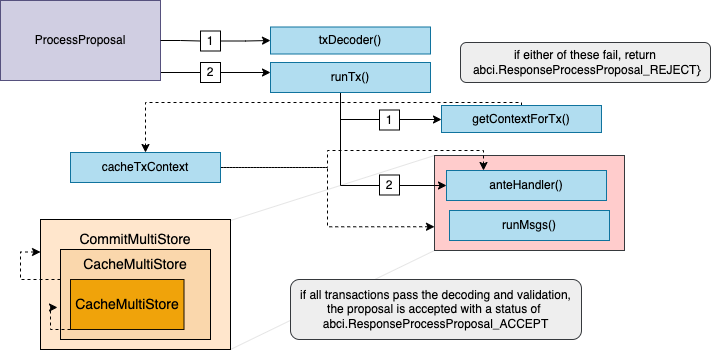

The diagram above was exported from draw.io. Its source (the exported page's mxGraphModel, read from the mxfile embedded in the PNG):
<mxGraphModel dx="1159" dy="581" grid="1" gridSize="10" guides="1" tooltips="1" connect="1" arrows="1" fold="1" page="1" pageScale="1" pageWidth="827" pageHeight="1169" math="0" shadow="0">
  <root>
    <mxCell id="r2ubKH5xU8bu_UgOBEPd-0" />
    <mxCell id="r2ubKH5xU8bu_UgOBEPd-1" parent="r2ubKH5xU8bu_UgOBEPd-0" />
    <mxCell id="r2ubKH5xU8bu_UgOBEPd-4" value="" style="rounded=0;whiteSpace=wrap;html=1;fontSize=12;fillColor=#ffcccc;strokeColor=#36393d;" vertex="1" parent="r2ubKH5xU8bu_UgOBEPd-1">
      <mxGeometry x="474" y="223" width="190" height="95" as="geometry" />
    </mxCell>
    <mxCell id="r2ubKH5xU8bu_UgOBEPd-5" style="edgeStyle=orthogonalEdgeStyle;rounded=0;orthogonalLoop=1;jettySize=auto;html=1;entryX=0;entryY=0.5;entryDx=0;entryDy=0;fontSize=12;startArrow=none;" edge="1" parent="r2ubKH5xU8bu_UgOBEPd-1" source="r2ubKH5xU8bu_UgOBEPd-22" target="r2ubKH5xU8bu_UgOBEPd-9">
      <mxGeometry relative="1" as="geometry" />
    </mxCell>
    <mxCell id="ZMT217k-EhN4CUNd7i_W-4" style="edgeStyle=orthogonalEdgeStyle;rounded=0;orthogonalLoop=1;jettySize=auto;html=1;fontSize=14;" edge="1" parent="r2ubKH5xU8bu_UgOBEPd-1" source="r2ubKH5xU8bu_UgOBEPd-6">
      <mxGeometry relative="1" as="geometry">
        <mxPoint x="310" y="140" as="targetPoint" />
        <Array as="points">
          <mxPoint x="310" y="140" />
          <mxPoint x="310" y="140" />
        </Array>
      </mxGeometry>
    </mxCell>
    <mxCell id="r2ubKH5xU8bu_UgOBEPd-6" value="ProcessProposal" style="rounded=0;whiteSpace=wrap;html=1;fontSize=12;fillColor=#d0cee2;strokeColor=#56517e;" vertex="1" parent="r2ubKH5xU8bu_UgOBEPd-1">
      <mxGeometry x="40" y="68" width="160" height="80" as="geometry" />
    </mxCell>
    <mxCell id="r2ubKH5xU8bu_UgOBEPd-9" value="txDecoder()" style="rounded=0;whiteSpace=wrap;html=1;fontSize=12;fillColor=#b1ddf0;strokeColor=#10739e;" vertex="1" parent="r2ubKH5xU8bu_UgOBEPd-1">
      <mxGeometry x="310" y="94.5" width="160" height="27" as="geometry" />
    </mxCell>
    <mxCell id="ebZgVzc7GZGLZR8WhExF-1" style="edgeStyle=orthogonalEdgeStyle;rounded=0;orthogonalLoop=1;jettySize=auto;html=1;fontSize=14;" edge="1" parent="r2ubKH5xU8bu_UgOBEPd-1" source="r2ubKH5xU8bu_UgOBEPd-16" target="ebZgVzc7GZGLZR8WhExF-0">
      <mxGeometry relative="1" as="geometry">
        <Array as="points">
          <mxPoint x="380" y="187" />
        </Array>
      </mxGeometry>
    </mxCell>
    <mxCell id="ebZgVzc7GZGLZR8WhExF-2" style="edgeStyle=orthogonalEdgeStyle;rounded=0;orthogonalLoop=1;jettySize=auto;html=1;entryX=0;entryY=0.5;entryDx=0;entryDy=0;fontSize=14;" edge="1" parent="r2ubKH5xU8bu_UgOBEPd-1" source="r2ubKH5xU8bu_UgOBEPd-16" target="r2ubKH5xU8bu_UgOBEPd-30">
      <mxGeometry relative="1" as="geometry">
        <Array as="points">
          <mxPoint x="380" y="253" />
        </Array>
      </mxGeometry>
    </mxCell>
    <mxCell id="r2ubKH5xU8bu_UgOBEPd-16" value="runTx()" style="rounded=0;whiteSpace=wrap;html=1;fontSize=12;fillColor=#b1ddf0;strokeColor=#10739e;" vertex="1" parent="r2ubKH5xU8bu_UgOBEPd-1">
      <mxGeometry x="310" y="130" width="160" height="30" as="geometry" />
    </mxCell>
    <mxCell id="r2ubKH5xU8bu_UgOBEPd-17" value="if either of these fail, return&lt;br&gt;&amp;nbsp;abci.ResponseProcessProposal_REJECT}" style="rounded=1;whiteSpace=wrap;html=1;fontSize=12;fillColor=#eeeeee;strokeColor=#36393d;" vertex="1" parent="r2ubKH5xU8bu_UgOBEPd-1">
      <mxGeometry x="500" y="110" width="250" height="40" as="geometry" />
    </mxCell>
    <mxCell id="r2ubKH5xU8bu_UgOBEPd-21" value="" style="edgeStyle=orthogonalEdgeStyle;rounded=0;orthogonalLoop=1;jettySize=auto;html=1;entryX=0;entryY=0.5;entryDx=0;entryDy=0;fontSize=12;endArrow=none;" edge="1" parent="r2ubKH5xU8bu_UgOBEPd-1" source="r2ubKH5xU8bu_UgOBEPd-6" target="r2ubKH5xU8bu_UgOBEPd-22">
      <mxGeometry relative="1" as="geometry">
        <mxPoint x="200" y="108" as="sourcePoint" />
        <mxPoint x="310" y="108" as="targetPoint" />
      </mxGeometry>
    </mxCell>
    <mxCell id="r2ubKH5xU8bu_UgOBEPd-22" value="1" style="rounded=0;whiteSpace=wrap;html=1;fontSize=12;" vertex="1" parent="r2ubKH5xU8bu_UgOBEPd-1">
      <mxGeometry x="240" y="98.5" width="20" height="20" as="geometry" />
    </mxCell>
    <mxCell id="r2ubKH5xU8bu_UgOBEPd-30" value="anteHandler()" style="rounded=0;whiteSpace=wrap;html=1;fontSize=12;fillColor=#b1ddf0;strokeColor=#10739e;" vertex="1" parent="r2ubKH5xU8bu_UgOBEPd-1">
      <mxGeometry x="486" y="238" width="160" height="30" as="geometry" />
    </mxCell>
    <mxCell id="r2ubKH5xU8bu_UgOBEPd-31" value="runMsgs()" style="rounded=0;whiteSpace=wrap;html=1;fontSize=12;fillColor=#b1ddf0;strokeColor=#10739e;" vertex="1" parent="r2ubKH5xU8bu_UgOBEPd-1">
      <mxGeometry x="489" y="278" width="160" height="30" as="geometry" />
    </mxCell>
    <mxCell id="ebZgVzc7GZGLZR8WhExF-7" style="edgeStyle=orthogonalEdgeStyle;rounded=0;orthogonalLoop=1;jettySize=auto;html=1;entryX=0.25;entryY=0;entryDx=0;entryDy=0;dashed=1;fontSize=14;" edge="1" parent="r2ubKH5xU8bu_UgOBEPd-1">
      <mxGeometry relative="1" as="geometry">
        <mxPoint x="257" y="235" as="sourcePoint" />
        <mxPoint x="523" y="238" as="targetPoint" />
        <Array as="points">
          <mxPoint x="367" y="235" />
          <mxPoint x="367" y="218" />
          <mxPoint x="523" y="218" />
        </Array>
      </mxGeometry>
    </mxCell>
    <mxCell id="ebZgVzc7GZGLZR8WhExF-8" style="edgeStyle=orthogonalEdgeStyle;rounded=0;orthogonalLoop=1;jettySize=auto;html=1;entryX=0;entryY=0.75;entryDx=0;entryDy=0;dashed=1;fontSize=14;" edge="1" parent="r2ubKH5xU8bu_UgOBEPd-1" source="r2ubKH5xU8bu_UgOBEPd-34" target="r2ubKH5xU8bu_UgOBEPd-4">
      <mxGeometry relative="1" as="geometry" />
    </mxCell>
    <mxCell id="r2ubKH5xU8bu_UgOBEPd-34" value="cacheTxContext" style="rounded=0;whiteSpace=wrap;html=1;fontSize=12;fillColor=#b1ddf0;strokeColor=#10739e;" vertex="1" parent="r2ubKH5xU8bu_UgOBEPd-1">
      <mxGeometry x="110" y="220" width="150" height="30" as="geometry" />
    </mxCell>
    <mxCell id="r2ubKH5xU8bu_UgOBEPd-35" value="" style="rounded=0;whiteSpace=wrap;html=1;fontSize=12;fillColor=#ffe6cc;strokeColor=#000000;" vertex="1" parent="r2ubKH5xU8bu_UgOBEPd-1">
      <mxGeometry x="80" y="287" width="190" height="130" as="geometry" />
    </mxCell>
    <mxCell id="r2ubKH5xU8bu_UgOBEPd-36" style="edgeStyle=orthogonalEdgeStyle;rounded=0;orthogonalLoop=1;jettySize=auto;html=1;dashed=1;fontSize=14;entryX=0;entryY=0.25;entryDx=0;entryDy=0;" edge="1" parent="r2ubKH5xU8bu_UgOBEPd-1" source="r2ubKH5xU8bu_UgOBEPd-37" target="r2ubKH5xU8bu_UgOBEPd-35">
      <mxGeometry relative="1" as="geometry">
        <mxPoint x="10" y="347" as="targetPoint" />
        <Array as="points">
          <mxPoint x="60" y="347" />
          <mxPoint x="60" y="320" />
        </Array>
      </mxGeometry>
    </mxCell>
    <mxCell id="r2ubKH5xU8bu_UgOBEPd-37" value="" style="rounded=0;whiteSpace=wrap;html=1;fontSize=12;fillColor=#fad7ac;strokeColor=#000000;" vertex="1" parent="r2ubKH5xU8bu_UgOBEPd-1">
      <mxGeometry x="100" y="317" width="150" height="90" as="geometry" />
    </mxCell>
    <mxCell id="r2ubKH5xU8bu_UgOBEPd-38" style="edgeStyle=orthogonalEdgeStyle;rounded=0;orthogonalLoop=1;jettySize=auto;html=1;entryX=-0.02;entryY=0.644;entryDx=0;entryDy=0;entryPerimeter=0;dashed=1;fontSize=14;" edge="1" parent="r2ubKH5xU8bu_UgOBEPd-1" source="r2ubKH5xU8bu_UgOBEPd-39" target="r2ubKH5xU8bu_UgOBEPd-37">
      <mxGeometry relative="1" as="geometry">
        <Array as="points">
          <mxPoint x="90" y="397" />
          <mxPoint x="90" y="375" />
        </Array>
      </mxGeometry>
    </mxCell>
    <mxCell id="r2ubKH5xU8bu_UgOBEPd-39" value="&lt;font style=&quot;font-size: 14px;&quot;&gt;CacheMultiStore&lt;/font&gt;" style="rounded=0;whiteSpace=wrap;html=1;fontSize=12;fillColor=#f0a30a;fontColor=#000000;strokeColor=#170E00;" vertex="1" parent="r2ubKH5xU8bu_UgOBEPd-1">
      <mxGeometry x="110" y="347" width="113.5" height="50" as="geometry" />
    </mxCell>
    <mxCell id="r2ubKH5xU8bu_UgOBEPd-40" value="&lt;font style=&quot;font-size: 14px;&quot;&gt;CacheMultiStore&lt;/font&gt;" style="rounded=0;whiteSpace=wrap;html=1;fontSize=12;fillColor=none;strokeColor=none;" vertex="1" parent="r2ubKH5xU8bu_UgOBEPd-1">
      <mxGeometry x="100" y="317" width="150" height="30" as="geometry" />
    </mxCell>
    <mxCell id="r2ubKH5xU8bu_UgOBEPd-41" value="&lt;font style=&quot;font-size: 14px;&quot;&gt;CommitMultiStore&lt;/font&gt;" style="rounded=0;whiteSpace=wrap;html=1;fontSize=12;fillColor=none;strokeColor=none;" vertex="1" parent="r2ubKH5xU8bu_UgOBEPd-1">
      <mxGeometry x="100" y="292" width="150" height="30" as="geometry" />
    </mxCell>
    <mxCell id="r2ubKH5xU8bu_UgOBEPd-24" value="2" style="rounded=0;whiteSpace=wrap;html=1;fontSize=12;" vertex="1" parent="r2ubKH5xU8bu_UgOBEPd-1">
      <mxGeometry x="240" y="130" width="20" height="20" as="geometry" />
    </mxCell>
    <mxCell id="ebZgVzc7GZGLZR8WhExF-6" style="edgeStyle=orthogonalEdgeStyle;rounded=0;orthogonalLoop=1;jettySize=auto;html=1;fontSize=14;dashed=1;" edge="1" parent="r2ubKH5xU8bu_UgOBEPd-1" source="ebZgVzc7GZGLZR8WhExF-0" target="r2ubKH5xU8bu_UgOBEPd-34">
      <mxGeometry relative="1" as="geometry">
        <Array as="points">
          <mxPoint x="561" y="170" />
          <mxPoint x="185" y="170" />
        </Array>
      </mxGeometry>
    </mxCell>
    <mxCell id="ebZgVzc7GZGLZR8WhExF-0" value="getContextForTx()" style="rounded=0;whiteSpace=wrap;html=1;fontSize=12;fillColor=#b1ddf0;strokeColor=#10739e;" vertex="1" parent="r2ubKH5xU8bu_UgOBEPd-1">
      <mxGeometry x="481" y="173" width="160" height="27" as="geometry" />
    </mxCell>
    <mxCell id="ebZgVzc7GZGLZR8WhExF-3" value="1" style="rounded=0;whiteSpace=wrap;html=1;fontSize=12;" vertex="1" parent="r2ubKH5xU8bu_UgOBEPd-1">
      <mxGeometry x="419" y="177.5" width="20" height="20" as="geometry" />
    </mxCell>
    <mxCell id="ebZgVzc7GZGLZR8WhExF-5" value="2" style="rounded=0;whiteSpace=wrap;html=1;fontSize=12;" vertex="1" parent="r2ubKH5xU8bu_UgOBEPd-1">
      <mxGeometry x="419" y="242.5" width="20" height="20" as="geometry" />
    </mxCell>
    <mxCell id="ZON92Qx49fAz5uDaCEnd-8" value="" style="endArrow=none;dashed=1;html=1;rounded=0;fontSize=14;entryX=0;entryY=0;entryDx=0;entryDy=0;strokeWidth=0;" edge="1" parent="r2ubKH5xU8bu_UgOBEPd-1" target="r2ubKH5xU8bu_UgOBEPd-4">
      <mxGeometry width="50" height="50" relative="1" as="geometry">
        <mxPoint x="270" y="288" as="sourcePoint" />
        <mxPoint x="320" y="238" as="targetPoint" />
      </mxGeometry>
    </mxCell>
    <mxCell id="ZON92Qx49fAz5uDaCEnd-9" value="" style="endArrow=none;dashed=1;html=1;rounded=0;fontSize=14;exitX=1;exitY=1;exitDx=0;exitDy=0;entryX=0;entryY=1;entryDx=0;entryDy=0;strokeWidth=0;" edge="1" parent="r2ubKH5xU8bu_UgOBEPd-1" source="r2ubKH5xU8bu_UgOBEPd-35" target="r2ubKH5xU8bu_UgOBEPd-4">
      <mxGeometry width="50" height="50" relative="1" as="geometry">
        <mxPoint x="460" y="320" as="sourcePoint" />
        <mxPoint x="510" y="270" as="targetPoint" />
      </mxGeometry>
    </mxCell>
    <mxCell id="hRk_dc5Nl80MKd7edaf8-0" value="if all transactions pass the decoding and validation, the proposal is accepted with a status of&amp;nbsp;&lt;br&gt;abci.ResponseProcessProposal_ACCEPT" style="rounded=1;whiteSpace=wrap;html=1;fontSize=12;fillColor=#eeeeee;strokeColor=#36393d;" vertex="1" parent="r2ubKH5xU8bu_UgOBEPd-1">
      <mxGeometry x="330" y="347" width="291" height="60" as="geometry" />
    </mxCell>
  </root>
</mxGraphModel>